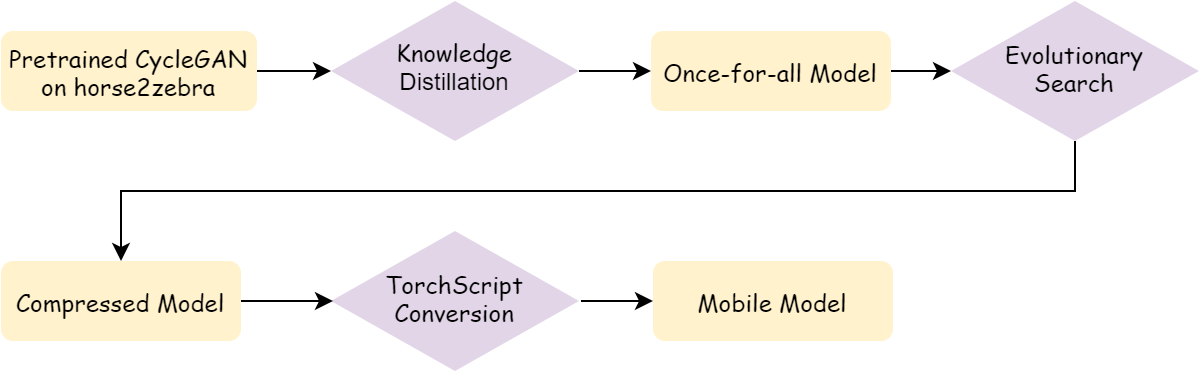

The diagram above was exported from draw.io. Its source (the exported page's mxGraphModel, read from the mxfile embedded in the PNG):
<mxGraphModel dx="1038" dy="548" grid="1" gridSize="10" guides="1" tooltips="1" connect="1" arrows="1" fold="1" page="1" pageScale="1" pageWidth="827" pageHeight="1169" math="0" shadow="0">
  <root>
    <mxCell id="0" />
    <mxCell id="1" parent="0" />
    <mxCell id="2" value="" style="edgeStyle=orthogonalEdgeStyle;rounded=0;orthogonalLoop=1;jettySize=auto;html=1;" edge="1" source="3" target="5" parent="1">
      <mxGeometry relative="1" as="geometry" />
    </mxCell>
    <mxCell id="3" value="Pretrained CycleGAN on horse2zebra" style="rounded=1;whiteSpace=wrap;html=1;fontSize=12;glass=0;strokeWidth=1;shadow=0;fontFamily=Comic Sans MS;fillColor=#fff2cc;strokeColor=none;" vertex="1" parent="1">
      <mxGeometry x="95" y="80" width="128" height="40" as="geometry" />
    </mxCell>
    <mxCell id="4" style="edgeStyle=orthogonalEdgeStyle;rounded=0;orthogonalLoop=1;jettySize=auto;html=1;exitX=1;exitY=0.5;exitDx=0;exitDy=0;entryX=0;entryY=0.5;entryDx=0;entryDy=0;" edge="1" source="5" target="9" parent="1">
      <mxGeometry relative="1" as="geometry" />
    </mxCell>
    <mxCell id="5" value="&lt;font face=&quot;Comic Sans MS&quot;&gt;Knowledge&lt;br&gt;&lt;/font&gt;Distillation" style="rhombus;whiteSpace=wrap;html=1;shadow=0;fontFamily=Helvetica;fontSize=12;align=center;strokeWidth=1;spacing=6;spacingTop=-4;fillColor=#e1d5e7;strokeColor=none;" vertex="1" parent="1">
      <mxGeometry x="260" y="65" width="124" height="70" as="geometry" />
    </mxCell>
    <mxCell id="6" style="edgeStyle=orthogonalEdgeStyle;rounded=0;orthogonalLoop=1;jettySize=auto;html=1;exitX=0.5;exitY=1;exitDx=0;exitDy=0;entryX=0.5;entryY=0;entryDx=0;entryDy=0;" edge="1" source="7" target="14" parent="1">
      <mxGeometry relative="1" as="geometry">
        <Array as="points">
          <mxPoint x="632" y="160" />
          <mxPoint x="155" y="160" />
        </Array>
      </mxGeometry>
    </mxCell>
    <mxCell id="7" value="Evolutionary&lt;br&gt;Search" style="rhombus;whiteSpace=wrap;html=1;shadow=0;fontFamily=Comic Sans MS;fontSize=12;align=center;strokeWidth=1;spacing=6;spacingTop=-4;fillColor=#e1d5e7;strokeColor=none;rounded=0;sketch=0;" vertex="1" parent="1">
      <mxGeometry x="570" y="65" width="124" height="70" as="geometry" />
    </mxCell>
    <mxCell id="8" style="edgeStyle=orthogonalEdgeStyle;rounded=0;orthogonalLoop=1;jettySize=auto;html=1;exitX=1;exitY=0.5;exitDx=0;exitDy=0;entryX=0;entryY=0.5;entryDx=0;entryDy=0;" edge="1" source="9" target="7" parent="1">
      <mxGeometry relative="1" as="geometry" />
    </mxCell>
    <mxCell id="9" value="Once-for-all Model" style="rounded=1;whiteSpace=wrap;html=1;fontSize=12;glass=0;strokeWidth=1;shadow=0;fontFamily=Comic Sans MS;fillColor=#fff2cc;strokeColor=none;" vertex="1" parent="1">
      <mxGeometry x="420" y="80" width="120" height="40" as="geometry" />
    </mxCell>
    <mxCell id="10" style="edgeStyle=orthogonalEdgeStyle;rounded=0;orthogonalLoop=1;jettySize=auto;html=1;exitX=1;exitY=0.5;exitDx=0;exitDy=0;entryX=0;entryY=0.5;entryDx=0;entryDy=0;" edge="1" target="12" parent="1">
      <mxGeometry relative="1" as="geometry">
        <mxPoint x="385" y="215" as="sourcePoint" />
      </mxGeometry>
    </mxCell>
    <mxCell id="11" value="TorchScript&lt;br&gt;Conversion" style="rhombus;whiteSpace=wrap;html=1;shadow=0;fontFamily=Comic Sans MS;fontSize=12;align=center;strokeWidth=1;spacing=6;spacingTop=-4;fillColor=#e1d5e7;strokeColor=none;rounded=0;sketch=0;" vertex="1" parent="1">
      <mxGeometry x="260" y="180" width="124" height="70" as="geometry" />
    </mxCell>
    <mxCell id="12" value="Mobile Model" style="rounded=1;whiteSpace=wrap;html=1;fontSize=12;glass=0;strokeWidth=1;shadow=0;fontFamily=Comic Sans MS;fillColor=#fff2cc;strokeColor=none;" vertex="1" parent="1">
      <mxGeometry x="421" y="195" width="120" height="40" as="geometry" />
    </mxCell>
    <mxCell id="13" style="edgeStyle=orthogonalEdgeStyle;rounded=0;orthogonalLoop=1;jettySize=auto;html=1;exitX=1;exitY=0.5;exitDx=0;exitDy=0;entryX=0;entryY=0.5;entryDx=0;entryDy=0;" edge="1" source="14" parent="1">
      <mxGeometry relative="1" as="geometry">
        <mxPoint x="261" y="215" as="targetPoint" />
      </mxGeometry>
    </mxCell>
    <mxCell id="14" value="Compressed Model" style="rounded=1;whiteSpace=wrap;html=1;fontSize=12;glass=0;strokeWidth=1;shadow=0;fontFamily=Comic Sans MS;fillColor=#fff2cc;strokeColor=none;" vertex="1" parent="1">
      <mxGeometry x="95" y="195" width="120" height="40" as="geometry" />
    </mxCell>
  </root>
</mxGraphModel>